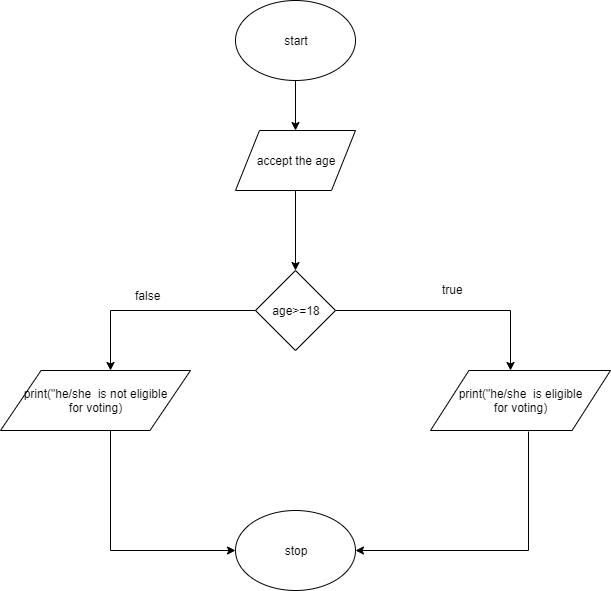

The diagram above was exported from draw.io. Its source (the exported page's mxGraphModel, read from the mxfile embedded in the PNG):
<mxGraphModel dx="1024" dy="320" grid="1" gridSize="10" guides="1" tooltips="1" connect="1" arrows="1" fold="1" page="1" pageScale="1" pageWidth="850" pageHeight="1100" math="0" shadow="0">
  <root>
    <mxCell id="SJpZh2777PoAouE4vKqt-0" />
    <mxCell id="SJpZh2777PoAouE4vKqt-1" parent="SJpZh2777PoAouE4vKqt-0" />
    <mxCell id="XUdJtyTZjpPZH37re9uw-2" value="" style="edgeStyle=orthogonalEdgeStyle;rounded=0;orthogonalLoop=1;jettySize=auto;html=1;" edge="1" parent="SJpZh2777PoAouE4vKqt-1" source="XUdJtyTZjpPZH37re9uw-0" target="XUdJtyTZjpPZH37re9uw-1">
      <mxGeometry relative="1" as="geometry" />
    </mxCell>
    <mxCell id="XUdJtyTZjpPZH37re9uw-0" value="start" style="ellipse;whiteSpace=wrap;html=1;" vertex="1" parent="SJpZh2777PoAouE4vKqt-1">
      <mxGeometry x="305" y="10" width="120" height="80" as="geometry" />
    </mxCell>
    <mxCell id="XUdJtyTZjpPZH37re9uw-4" value="" style="edgeStyle=orthogonalEdgeStyle;rounded=0;orthogonalLoop=1;jettySize=auto;html=1;" edge="1" parent="SJpZh2777PoAouE4vKqt-1" source="XUdJtyTZjpPZH37re9uw-1">
      <mxGeometry relative="1" as="geometry">
        <mxPoint x="365" y="280" as="targetPoint" />
      </mxGeometry>
    </mxCell>
    <mxCell id="XUdJtyTZjpPZH37re9uw-1" value="accept the age" style="shape=parallelogram;perimeter=parallelogramPerimeter;whiteSpace=wrap;html=1;" vertex="1" parent="SJpZh2777PoAouE4vKqt-1">
      <mxGeometry x="305" y="140" width="120" height="60" as="geometry" />
    </mxCell>
    <mxCell id="XUdJtyTZjpPZH37re9uw-6" style="edgeStyle=orthogonalEdgeStyle;rounded=0;orthogonalLoop=1;jettySize=auto;html=1;" edge="1" parent="SJpZh2777PoAouE4vKqt-1" source="XUdJtyTZjpPZH37re9uw-5">
      <mxGeometry relative="1" as="geometry">
        <mxPoint x="580" y="380" as="targetPoint" />
      </mxGeometry>
    </mxCell>
    <mxCell id="XUdJtyTZjpPZH37re9uw-7" style="edgeStyle=orthogonalEdgeStyle;rounded=0;orthogonalLoop=1;jettySize=auto;html=1;exitX=0;exitY=0.5;exitDx=0;exitDy=0;" edge="1" parent="SJpZh2777PoAouE4vKqt-1" source="XUdJtyTZjpPZH37re9uw-5">
      <mxGeometry relative="1" as="geometry">
        <mxPoint x="180" y="380" as="targetPoint" />
      </mxGeometry>
    </mxCell>
    <mxCell id="XUdJtyTZjpPZH37re9uw-5" value="age&amp;gt;=18" style="rhombus;whiteSpace=wrap;html=1;" vertex="1" parent="SJpZh2777PoAouE4vKqt-1">
      <mxGeometry x="325" y="280" width="80" height="80" as="geometry" />
    </mxCell>
    <mxCell id="XUdJtyTZjpPZH37re9uw-9" value="true" style="text;html=1;resizable=0;points=[];autosize=1;align=left;verticalAlign=top;spacingTop=-4;" vertex="1" parent="SJpZh2777PoAouE4vKqt-1">
      <mxGeometry x="510" y="290" width="40" height="20" as="geometry" />
    </mxCell>
    <mxCell id="XUdJtyTZjpPZH37re9uw-14" style="edgeStyle=orthogonalEdgeStyle;rounded=0;orthogonalLoop=1;jettySize=auto;html=1;exitX=0.25;exitY=1;exitDx=0;exitDy=0;entryX=0;entryY=0.5;entryDx=0;entryDy=0;" edge="1" parent="SJpZh2777PoAouE4vKqt-1" source="XUdJtyTZjpPZH37re9uw-11" target="XUdJtyTZjpPZH37re9uw-13">
      <mxGeometry relative="1" as="geometry">
        <Array as="points">
          <mxPoint x="180" y="440" />
          <mxPoint x="180" y="560" />
        </Array>
      </mxGeometry>
    </mxCell>
    <mxCell id="XUdJtyTZjpPZH37re9uw-11" value="print(&quot;he/she&amp;nbsp; is not eligible&lt;br&gt;for voting)" style="shape=parallelogram;perimeter=parallelogramPerimeter;whiteSpace=wrap;html=1;size=0.21333320813301282;" vertex="1" parent="SJpZh2777PoAouE4vKqt-1">
      <mxGeometry x="70" y="380" width="190" height="60" as="geometry" />
    </mxCell>
    <mxCell id="XUdJtyTZjpPZH37re9uw-21" style="edgeStyle=orthogonalEdgeStyle;rounded=0;orthogonalLoop=1;jettySize=auto;html=1;entryX=1;entryY=0.5;entryDx=0;entryDy=0;exitX=0.544;exitY=1.023;exitDx=0;exitDy=0;exitPerimeter=0;" edge="1" parent="SJpZh2777PoAouE4vKqt-1" source="XUdJtyTZjpPZH37re9uw-12" target="XUdJtyTZjpPZH37re9uw-13">
      <mxGeometry relative="1" as="geometry" />
    </mxCell>
    <mxCell id="XUdJtyTZjpPZH37re9uw-12" value="print(&quot;he/she&amp;nbsp; is eligible&lt;br&gt;for voting)" style="shape=parallelogram;perimeter=parallelogramPerimeter;whiteSpace=wrap;html=1;size=0.21333320813301282;" vertex="1" parent="SJpZh2777PoAouE4vKqt-1">
      <mxGeometry x="500" y="380" width="180" height="60" as="geometry" />
    </mxCell>
    <mxCell id="XUdJtyTZjpPZH37re9uw-13" value="stop" style="ellipse;whiteSpace=wrap;html=1;" vertex="1" parent="SJpZh2777PoAouE4vKqt-1">
      <mxGeometry x="305" y="520" width="120" height="80" as="geometry" />
    </mxCell>
    <mxCell id="4glv3JTRncp_GHyyRZqd-0" value="false" style="text;html=1;resizable=0;points=[];autosize=1;align=left;verticalAlign=top;spacingTop=-4;" vertex="1" parent="SJpZh2777PoAouE4vKqt-1">
      <mxGeometry x="203" y="296" width="40" height="20" as="geometry" />
    </mxCell>
  </root>
</mxGraphModel>